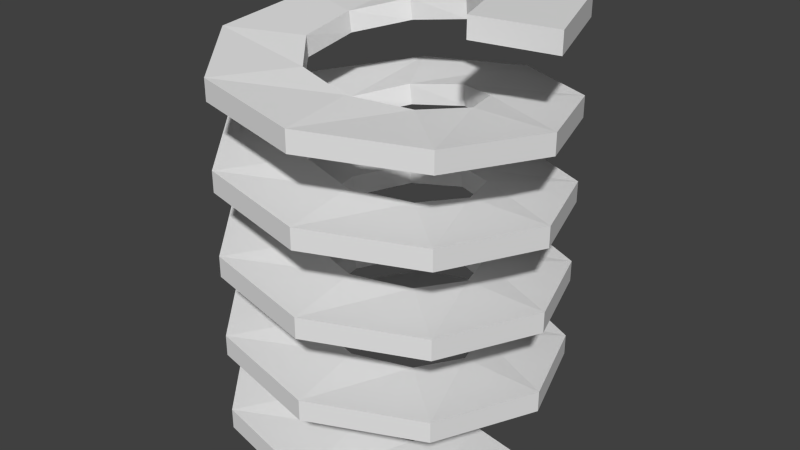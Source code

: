 # Source: spiral.blend  (saved by Blender 2.74.0; exported with 4.5.12 LTS)
import bpy
from mathutils import Matrix  # noqa: F401  (used for matrix-valued properties, if any)

bpy.ops.wm.read_factory_settings(use_empty=True)
scene = bpy.context.scene
scene.name = 'Scene'

# ---- collections
col_collection_1 = bpy.data.collections.new('Collection 1'); scene.collection.children.link(col_collection_1)

# ---- world
world_world = bpy.data.worlds.new('World'); scene.world = world_world
world_world.color = (0.05088, 0.05088, 0.05088)
world_world.use_sun_shadow = False
world_world.sun_shadow_jitter_overblur = 0.0
world_world.cycles.sampling_method = 'MANUAL'
world_world.cycles.sample_map_resolution = 256

# ---- meshes
me_cube = bpy.data.meshes.new('Cube')
me_cube.from_pydata([(2.06, -0.342, 9.5), (4.0, -5.96e-08, 9.5), (2.06, -0.342, 10.0), (4.0, 5.96e-08, 10.0), (1.548, 1.267, 9.478), (3.064, 2.571, 9.478), (1.516, 1.305, 10.0), (3.064, 2.571, 10.0), (0.372, 1.966, 9.056), (0.6946, 3.939, 9.056), (0.3227, 1.974, 9.556), (0.6946, 3.939, 9.556), (-0.9785, 1.745, 8.833), (-2.0, 3.464, 8.833), (-1.022, 1.72, 9.333), (-2.0, 3.464, 9.333), (-1.871, 0.7076, 8.611), (-3.759, 1.368, 8.611), (-1.888, 0.6607, 9.111), (-3.759, 1.368, 9.111), (-1.888, -0.6607, 8.389), (-3.759, -1.368, 8.389), (-1.871, -0.7076, 8.889), (-3.759, -1.368, 8.889), (-1.022, -1.72, 8.167), (-2.0, -3.464, 8.167), (-0.9785, -1.745, 8.667), (-2.0, -3.464, 8.667), (0.3227, -1.974, 7.944), (0.6946, -3.939, 7.944), (0.372, -1.966, 8.444), (0.6946, -3.939, 8.444), (1.516, -1.305, 7.722), (3.064, -2.571, 7.722), (1.548, -1.267, 8.222), (3.064, -2.571, 8.222), (2.0, -0.02499, 7.5), (4.0, -3.709e-07, 7.5), (2.0, 0.02499, 8.0), (4.0, -3.709e-07, 8.0), (1.548, 1.267, 7.278), (3.064, 2.571, 7.278), (1.516, 1.305, 7.778), (3.064, 2.571, 7.778), (0.372, 1.966, 7.056), (0.6946, 3.939, 7.056), (0.3227, 1.974, 7.556), (0.6946, 3.939, 7.556), (-0.9785, 1.745, 6.833), (-2.0, 3.464, 6.833), (-1.022, 1.72, 7.333), (-2.0, 3.464, 7.333), (-1.871, 0.7076, 6.611), (-3.759, 1.368, 6.611), (-1.888, 0.6607, 7.111), (-3.759, 1.368, 7.111), (-1.888, -0.6607, 6.389), (-3.759, -1.368, 6.389), (-1.871, -0.7076, 6.889), (-3.759, -1.368, 6.889), (-1.022, -1.72, 6.167), (-2.0, -3.464, 6.167), (-0.9785, -1.745, 6.667), (-2.0, -3.464, 6.667), (0.3227, -1.974, 5.944), (0.6946, -3.939, 5.944), (0.372, -1.966, 6.444), (0.6946, -3.939, 6.444), (1.516, -1.305, 5.722), (3.064, -2.571, 5.722), (1.548, -1.267, 6.222), (3.064, -2.571, 6.222), (2.0, -0.02499, 5.5), (4.0, -1.205e-06, 5.5), (2.0, 0.02499, 6.0), (4.0, -1.205e-06, 6.0), (1.548, 1.267, 5.278), (3.064, 2.571, 5.278), (1.516, 1.305, 5.778), (3.064, 2.571, 5.778), (0.372, 1.966, 5.056), (0.6946, 3.939, 5.056), (0.3227, 1.974, 5.556), (0.6946, 3.939, 5.556), (-0.9785, 1.745, 4.833), (-2.0, 3.464, 4.833), (-1.022, 1.72, 5.333), (-2.0, 3.464, 5.333), (-1.871, 0.7076, 4.611), (-3.759, 1.368, 4.611), (-1.888, 0.6607, 5.111), (-3.759, 1.368, 5.111), (-1.888, -0.6607, 4.389), (-3.759, -1.368, 4.389), (-1.871, -0.7076, 4.889), (-3.759, -1.368, 4.889), (-1.022, -1.72, 4.167), (-2.0, -3.464, 4.167), (-0.9785, -1.745, 4.667), (-2.0, -3.464, 4.667), (0.3227, -1.974, 3.944), (0.6946, -3.939, 3.944), (0.372, -1.966, 4.444), (0.6946, -3.939, 4.444), (1.516, -1.305, 3.722), (3.064, -2.571, 3.722), (1.548, -1.267, 4.222), (3.064, -2.571, 4.222), (2.0, -0.02499, 3.5), (4.0, -1.325e-06, 3.5), (2.0, 0.02498, 4.0), (4.0, -1.325e-06, 4.0), (1.548, 1.267, 3.278), (3.064, 2.571, 3.278), (1.516, 1.305, 3.778), (3.064, 2.571, 3.778), (0.372, 1.966, 3.056), (0.6946, 3.939, 3.056), (0.3227, 1.974, 3.556), (0.6946, 3.939, 3.556), (-0.9785, 1.745, 2.833), (-2.0, 3.464, 2.833), (-1.022, 1.72, 3.333), (-2.0, 3.464, 3.333), (-1.871, 0.7076, 2.611), (-3.759, 1.368, 2.611), (-1.888, 0.6607, 3.111), (-3.759, 1.368, 3.111), (-1.888, -0.6607, 2.389), (-3.759, -1.368, 2.389), (-1.871, -0.7076, 2.889), (-3.759, -1.368, 2.889), (-1.022, -1.72, 2.167), (-2.0, -3.464, 2.167), (-0.9785, -1.745, 2.667), (-2.0, -3.464, 2.667), (0.3227, -1.974, 1.944), (0.6946, -3.939, 1.944), (0.372, -1.966, 2.444), (0.6946, -3.939, 2.444), (1.516, -1.305, 1.722), (3.064, -2.571, 1.722), (1.548, -1.267, 2.222), (3.064, -2.571, 2.222), (2.0, -0.02499, 1.5), (4.0, -1.801e-06, 1.5), (2.0, 0.02498, 2.0), (4.0, -1.801e-06, 2.0), (3.0, -3.351e-06, 0.75), (1.548, 1.267, 1.278), (3.064, 2.571, 1.278), (1.516, 1.305, 1.778), (3.064, 2.571, 1.778), (2.298, 1.928, 0.5278), (0.372, 1.966, 1.056), (0.6946, 3.939, 1.056), (0.3227, 1.974, 1.556), (0.6946, 3.939, 1.556), (0.5209, 2.954, 0.3056), (-0.9785, 1.745, 0.8333), (-2.0, 3.464, 0.8333), (-1.022, 1.72, 1.333), (-2.0, 3.464, 1.333), (-1.5, 2.598, 0.08333), (-1.871, 0.7076, 0.6111), (-3.759, 1.368, 0.6111), (-1.888, 0.6607, 1.111), (-3.759, 1.368, 1.111), (-2.819, 1.026, -0.1389), (-1.888, -0.6607, 0.3889), (-3.759, -1.368, 0.3889), (-1.871, -0.7076, 0.8889), (-3.759, -1.368, 0.8889), (-2.819, -1.026, -0.3611), (-1.022, -1.72, 0.1667), (-2.0, -3.464, 0.1667), (-0.9785, -1.745, 0.6667), (-2.0, -3.464, 0.6667), (0.3227, -1.974, -0.05556), (0.6946, -3.939, -0.05556), (0.372, -1.966, 0.4444), (0.6946, -3.939, 0.4444), (1.516, -1.305, -0.2778), (3.064, -2.571, -0.2778), (1.548, -1.267, 0.2222), (3.064, -2.571, 0.2222), (2.06, 0.342, -0.5), (4.0, -2.636e-06, -0.5), (2.06, 0.342, -2.861e-06), (4.0, -2.636e-06, -2.861e-06), (3.0, -3.351e-06, 0.75), (2.298, 1.928, 0.5278), (0.5209, 2.954, 0.3056), (-1.5, 2.598, 0.08333), (-2.819, 1.026, -0.1389), (-2.819, -1.026, -0.3611)], [(190, 148), (153, 191), (194, 168), (173, 195), (193, 163), (192, 158)], [(4, 8, 9, 5), (5, 9, 11, 7), (7, 11, 10, 6), (3, 7, 6, 2), (1, 5, 7, 3), (0, 4, 5, 1), (8, 12, 13, 9), (9, 13, 15, 11), (11, 15, 14, 10), (12, 16, 17, 13), (13, 17, 19, 15), (15, 19, 18, 14), (16, 20, 21, 17), (17, 21, 23, 19), (19, 23, 22, 18), (20, 24, 25, 21), (21, 25, 27, 23), (23, 27, 26, 22), (24, 28, 29, 25), (25, 29, 31, 27), (27, 31, 30, 26), (28, 32, 33, 29), (29, 33, 35, 31), (31, 35, 34, 30), (32, 36, 37, 33), (33, 37, 39, 35), (35, 39, 38, 34), (36, 40, 41, 37), (37, 41, 43, 39), (39, 43, 42, 38), (40, 44, 45, 41), (41, 45, 47, 43), (43, 47, 46, 42), (44, 48, 49, 45), (45, 49, 51, 47), (47, 51, 50, 46), (48, 52, 53, 49), (49, 53, 55, 51), (51, 55, 54, 50), (52, 56, 57, 53), (53, 57, 59, 55), (55, 59, 58, 54), (56, 60, 61, 57), (57, 61, 63, 59), (59, 63, 62, 58), (60, 64, 65, 61), (61, 65, 67, 63), (63, 67, 66, 62), (64, 68, 69, 65), (65, 69, 71, 67), (67, 71, 70, 66), (68, 72, 73, 69), (69, 73, 75, 71), (71, 75, 74, 70), (72, 76, 77, 73), (73, 77, 79, 75), (75, 79, 78, 74), (76, 80, 81, 77), (77, 81, 83, 79), (79, 83, 82, 78), (80, 84, 85, 81), (81, 85, 87, 83), (83, 87, 86, 82), (84, 88, 89, 85), (85, 89, 91, 87), (87, 91, 90, 86), (88, 92, 93, 89), (89, 93, 95, 91), (91, 95, 94, 90), (92, 96, 97, 93), (93, 97, 99, 95), (95, 99, 98, 94), (0, 1, 3, 2), (96, 100, 101, 97), (97, 101, 103, 99), (99, 103, 102, 98), (100, 104, 105, 101), (101, 105, 107, 103), (103, 107, 106, 102), (104, 108, 109, 105), (105, 109, 111, 107), (107, 111, 110, 106), (108, 112, 113, 109), (109, 113, 115, 111), (111, 115, 114, 110), (112, 116, 117, 113), (113, 117, 119, 115), (115, 119, 118, 114), (116, 120, 121, 117), (117, 121, 123, 119), (119, 123, 122, 118), (120, 124, 125, 121), (121, 125, 127, 123), (123, 127, 126, 122), (124, 128, 129, 125), (125, 129, 131, 127), (127, 131, 130, 126), (128, 132, 133, 129), (129, 133, 135, 131), (131, 135, 134, 130), (132, 136, 137, 133), (133, 137, 139, 135), (135, 139, 138, 134), (136, 140, 141, 137), (137, 141, 143, 139), (139, 143, 142, 138), (140, 144, 145, 141), (141, 145, 147, 143), (143, 147, 146, 142), (144, 149, 150, 145), (145, 150, 152, 147), (147, 152, 151, 146), (149, 154, 155, 150), (150, 155, 157, 152), (152, 157, 156, 151), (154, 159, 160, 155), (155, 160, 162, 157), (157, 162, 161, 156), (159, 164, 165, 160), (160, 165, 167, 162), (162, 167, 166, 161), (164, 169, 170, 165), (165, 170, 172, 167), (167, 172, 171, 166), (169, 174, 175, 170), (170, 175, 177, 172), (172, 177, 176, 171), (174, 178, 179, 175), (175, 179, 181, 177), (177, 181, 180, 176), (178, 182, 183, 179), (179, 183, 185, 181), (181, 185, 184, 180), (182, 186, 187, 183), (183, 187, 189, 185), (185, 189, 188, 184), (188, 189, 187, 186), (4, 0, 2, 6), (10, 8, 4, 6), (14, 12, 8, 10), (18, 16, 12, 14), (22, 20, 16, 18), (26, 24, 20, 22), (30, 28, 24, 26), (34, 32, 28, 30), (38, 36, 32, 34), (42, 40, 36, 38), (46, 44, 40, 42), (50, 48, 44, 46), (54, 52, 48, 50), (58, 56, 52, 54), (62, 60, 56, 58), (66, 64, 60, 62), (70, 68, 64, 66), (74, 72, 68, 70), (78, 76, 72, 74), (82, 80, 76, 78), (86, 84, 80, 82), (90, 88, 84, 86), (94, 92, 88, 90), (98, 96, 92, 94), (102, 100, 96, 98), (106, 104, 100, 102), (110, 108, 104, 106), (114, 112, 108, 110), (118, 116, 112, 114), (122, 120, 116, 118), (126, 124, 120, 122), (130, 128, 124, 126), (134, 132, 128, 130), (138, 136, 132, 134), (142, 140, 136, 138), (146, 144, 140, 142), (151, 149, 144, 146), (156, 154, 149, 151), (161, 159, 154, 156), (166, 164, 159, 161), (171, 169, 164, 166), (176, 174, 169, 171), (180, 178, 174, 176), (184, 182, 178, 180), (188, 186, 182, 184)])
me_cube.use_remesh_preserve_volume = False
me_cube.use_remesh_preserve_attributes = False
me_cube.use_mirror_vertex_groups = False
me_cube.update()

# ---- objects
ob_cube = bpy.data.objects.new('Cube', me_cube)

# ---- transforms, parenting, visibility, modifiers, constraints
ob_cube.location = (0.0, 0.0, 0.0)
ob_cube.lineart.crease_threshold = 0.0

# ---- collection membership
col_collection_1.objects.link(ob_cube)

# ---- scene / render settings (as saved in the file)
scene.frame_start = 1; scene.frame_end = 250; scene.frame_set(1)
scene.render.engine = 'BLENDER_EEVEE_NEXT'
scene.render.resolution_percentage = 50
scene.render.dither_intensity = 0.0
scene.cycles.use_denoising = False
scene.cycles.samples = 10
scene.cycles.sampling_pattern = 'TABULATED_SOBOL'
scene.cycles.light_sampling_threshold = 0.0
scene.cycles.use_adaptive_sampling = False
scene.cycles.use_light_tree = False
scene.cycles.blur_glossy = 0.0
scene.cycles.pixel_filter_type = 'GAUSSIAN'
scene.cycles.sample_clamp_indirect = 0.0
scene.view_settings.view_transform = 'Standard'
bpy.context.view_layer.update()

# ---- added for rendering (the .blend has no active camera and no usable light): camera, sun
cam_auto = bpy.data.cameras.new('AutoCamera')
cam_auto.lens = 50.0
cam_auto.sensor_width = 36.0
cam_auto.clip_end = 1000.0
ob_auto_camera = bpy.data.objects.new('AutoCamera', cam_auto)
scene.collection.objects.link(ob_auto_camera)
ob_auto_camera.location = (14.229, -16.93, 16.0367)
ob_auto_camera.rotation_euler = (1.09748, -7.21219e-08, 0.694738)
scene.camera = ob_auto_camera
light_auto_sun = bpy.data.lights.new('AutoSun', 'SUN')
light_auto_sun.energy = 3.0
light_auto_sun.angle = 0.0523599
ob_auto_sun = bpy.data.objects.new('AutoSun', light_auto_sun)
scene.collection.objects.link(ob_auto_sun)
ob_auto_sun.rotation_euler = (0.872665, 0.174533, 0.523599)
bpy.context.view_layer.update()
